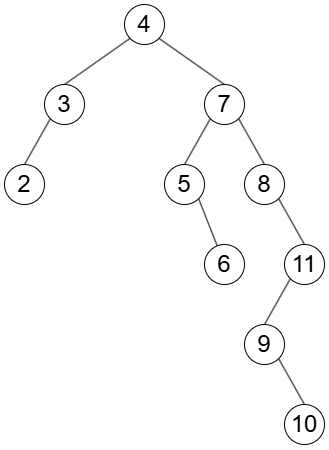

The diagram above was exported from draw.io. Its source (the exported page's mxGraphModel, read from the mxfile embedded in the PNG):
<mxGraphModel dx="1188" dy="701" grid="1" gridSize="10" guides="1" tooltips="1" connect="1" arrows="1" fold="1" page="1" pageScale="1" pageWidth="827" pageHeight="1169" math="0" shadow="0">
  <root>
    <mxCell id="0" />
    <mxCell id="1" parent="0" />
    <mxCell id="8g9rk0zUnITi_uDwPU5q-9" style="rounded=0;orthogonalLoop=1;jettySize=auto;html=1;exitX=1;exitY=1;exitDx=0;exitDy=0;entryX=0.5;entryY=0;entryDx=0;entryDy=0;endArrow=none;endFill=0;" edge="1" parent="1" source="8g9rk0zUnITi_uDwPU5q-1" target="8g9rk0zUnITi_uDwPU5q-3">
      <mxGeometry relative="1" as="geometry" />
    </mxCell>
    <mxCell id="8g9rk0zUnITi_uDwPU5q-14" style="rounded=0;orthogonalLoop=1;jettySize=auto;html=1;exitX=0;exitY=1;exitDx=0;exitDy=0;entryX=0.5;entryY=0;entryDx=0;entryDy=0;endArrow=none;endFill=0;" edge="1" parent="1" source="8g9rk0zUnITi_uDwPU5q-1" target="8g9rk0zUnITi_uDwPU5q-12">
      <mxGeometry relative="1" as="geometry" />
    </mxCell>
    <mxCell id="8g9rk0zUnITi_uDwPU5q-1" value="&lt;font style=&quot;font-size: 24px;&quot;&gt;4&lt;/font&gt;" style="ellipse;whiteSpace=wrap;html=1;aspect=fixed;" vertex="1" parent="1">
      <mxGeometry x="360" y="120" width="40" height="40" as="geometry" />
    </mxCell>
    <mxCell id="8g9rk0zUnITi_uDwPU5q-7" style="rounded=0;orthogonalLoop=1;jettySize=auto;html=1;exitX=1;exitY=1;exitDx=0;exitDy=0;entryX=0.5;entryY=0;entryDx=0;entryDy=0;endArrow=none;endFill=0;" edge="1" parent="1" source="8g9rk0zUnITi_uDwPU5q-3" target="8g9rk0zUnITi_uDwPU5q-6">
      <mxGeometry relative="1" as="geometry" />
    </mxCell>
    <mxCell id="8g9rk0zUnITi_uDwPU5q-8" style="rounded=0;orthogonalLoop=1;jettySize=auto;html=1;exitX=0;exitY=1;exitDx=0;exitDy=0;entryX=0.5;entryY=0;entryDx=0;entryDy=0;endArrow=none;endFill=0;" edge="1" parent="1" source="8g9rk0zUnITi_uDwPU5q-3" target="8g9rk0zUnITi_uDwPU5q-5">
      <mxGeometry relative="1" as="geometry" />
    </mxCell>
    <mxCell id="8g9rk0zUnITi_uDwPU5q-3" value="&lt;font style=&quot;font-size: 24px;&quot;&gt;7&lt;/font&gt;" style="ellipse;whiteSpace=wrap;html=1;aspect=fixed;" vertex="1" parent="1">
      <mxGeometry x="440" y="200" width="40" height="40" as="geometry" />
    </mxCell>
    <mxCell id="8g9rk0zUnITi_uDwPU5q-22" style="rounded=0;orthogonalLoop=1;jettySize=auto;html=1;exitX=1;exitY=1;exitDx=0;exitDy=0;endArrow=none;endFill=0;" edge="1" parent="1" source="8g9rk0zUnITi_uDwPU5q-5" target="8g9rk0zUnITi_uDwPU5q-21">
      <mxGeometry relative="1" as="geometry" />
    </mxCell>
    <mxCell id="8g9rk0zUnITi_uDwPU5q-5" value="&lt;font style=&quot;font-size: 24px;&quot;&gt;5&lt;/font&gt;" style="ellipse;whiteSpace=wrap;html=1;aspect=fixed;" vertex="1" parent="1">
      <mxGeometry x="400" y="280" width="40" height="40" as="geometry" />
    </mxCell>
    <mxCell id="8g9rk0zUnITi_uDwPU5q-11" style="rounded=0;orthogonalLoop=1;jettySize=auto;html=1;exitX=1;exitY=1;exitDx=0;exitDy=0;entryX=0.5;entryY=0;entryDx=0;entryDy=0;endArrow=none;endFill=0;" edge="1" parent="1" source="8g9rk0zUnITi_uDwPU5q-6" target="8g9rk0zUnITi_uDwPU5q-10">
      <mxGeometry relative="1" as="geometry" />
    </mxCell>
    <mxCell id="8g9rk0zUnITi_uDwPU5q-6" value="&lt;font style=&quot;font-size: 24px;&quot;&gt;8&lt;/font&gt;" style="ellipse;whiteSpace=wrap;html=1;aspect=fixed;" vertex="1" parent="1">
      <mxGeometry x="480" y="280" width="40" height="40" as="geometry" />
    </mxCell>
    <mxCell id="8g9rk0zUnITi_uDwPU5q-18" style="rounded=0;orthogonalLoop=1;jettySize=auto;html=1;exitX=0;exitY=1;exitDx=0;exitDy=0;entryX=0.5;entryY=0;entryDx=0;entryDy=0;endArrow=none;endFill=0;" edge="1" parent="1" source="8g9rk0zUnITi_uDwPU5q-10" target="8g9rk0zUnITi_uDwPU5q-17">
      <mxGeometry relative="1" as="geometry" />
    </mxCell>
    <mxCell id="8g9rk0zUnITi_uDwPU5q-10" value="&lt;font style=&quot;font-size: 24px;&quot;&gt;11&lt;/font&gt;" style="ellipse;whiteSpace=wrap;html=1;aspect=fixed;" vertex="1" parent="1">
      <mxGeometry x="520" y="360" width="40" height="40" as="geometry" />
    </mxCell>
    <mxCell id="8g9rk0zUnITi_uDwPU5q-16" style="rounded=0;orthogonalLoop=1;jettySize=auto;html=1;exitX=0;exitY=1;exitDx=0;exitDy=0;entryX=0.5;entryY=0;entryDx=0;entryDy=0;endArrow=none;endFill=0;" edge="1" parent="1" source="8g9rk0zUnITi_uDwPU5q-12" target="8g9rk0zUnITi_uDwPU5q-15">
      <mxGeometry relative="1" as="geometry" />
    </mxCell>
    <mxCell id="8g9rk0zUnITi_uDwPU5q-12" value="&lt;font style=&quot;font-size: 24px;&quot;&gt;3&lt;/font&gt;" style="ellipse;whiteSpace=wrap;html=1;aspect=fixed;" vertex="1" parent="1">
      <mxGeometry x="280" y="200" width="40" height="40" as="geometry" />
    </mxCell>
    <mxCell id="8g9rk0zUnITi_uDwPU5q-15" value="&lt;font style=&quot;font-size: 24px;&quot;&gt;2&lt;/font&gt;" style="ellipse;whiteSpace=wrap;html=1;aspect=fixed;" vertex="1" parent="1">
      <mxGeometry x="240" y="280" width="40" height="40" as="geometry" />
    </mxCell>
    <mxCell id="8g9rk0zUnITi_uDwPU5q-20" style="rounded=0;orthogonalLoop=1;jettySize=auto;html=1;exitX=1;exitY=1;exitDx=0;exitDy=0;entryX=0.5;entryY=0;entryDx=0;entryDy=0;endArrow=none;endFill=0;" edge="1" parent="1" source="8g9rk0zUnITi_uDwPU5q-17" target="8g9rk0zUnITi_uDwPU5q-19">
      <mxGeometry relative="1" as="geometry" />
    </mxCell>
    <mxCell id="8g9rk0zUnITi_uDwPU5q-17" value="&lt;font style=&quot;font-size: 24px;&quot;&gt;9&lt;/font&gt;" style="ellipse;whiteSpace=wrap;html=1;aspect=fixed;" vertex="1" parent="1">
      <mxGeometry x="480" y="440" width="40" height="40" as="geometry" />
    </mxCell>
    <mxCell id="8g9rk0zUnITi_uDwPU5q-19" value="&lt;font style=&quot;font-size: 24px;&quot;&gt;10&lt;/font&gt;" style="ellipse;whiteSpace=wrap;html=1;aspect=fixed;" vertex="1" parent="1">
      <mxGeometry x="520" y="520" width="40" height="40" as="geometry" />
    </mxCell>
    <mxCell id="8g9rk0zUnITi_uDwPU5q-21" value="&lt;font style=&quot;font-size: 24px;&quot;&gt;6&lt;/font&gt;" style="ellipse;whiteSpace=wrap;html=1;aspect=fixed;" vertex="1" parent="1">
      <mxGeometry x="440" y="360" width="40" height="40" as="geometry" />
    </mxCell>
  </root>
</mxGraphModel>